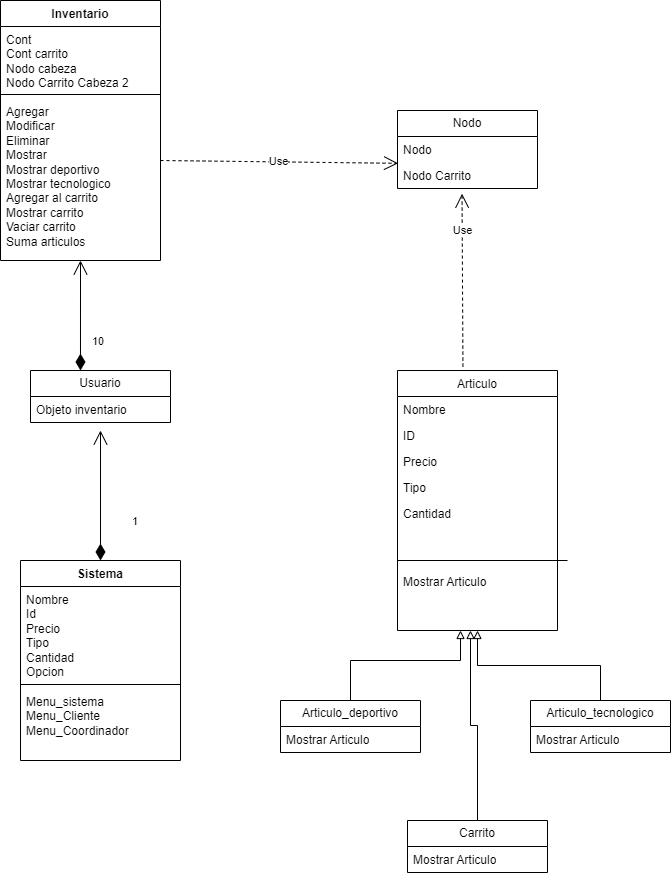

The diagram above was exported from draw.io. Its source (the exported page's mxGraphModel, read from the mxfile embedded in the PNG):
<mxGraphModel dx="2100" dy="2251" grid="1" gridSize="10" guides="1" tooltips="1" connect="1" arrows="1" fold="1" page="1" pageScale="1" pageWidth="827" pageHeight="1169" math="0" shadow="0">
  <root>
    <mxCell id="WIyWlLk6GJQsqaUBKTNV-0" />
    <mxCell id="WIyWlLk6GJQsqaUBKTNV-1" parent="WIyWlLk6GJQsqaUBKTNV-0" />
    <mxCell id="zkfFHV4jXpPFQw0GAbJ--17" value="Articulo" style="swimlane;fontStyle=0;align=center;verticalAlign=top;childLayout=stackLayout;horizontal=1;startSize=26;horizontalStack=0;resizeParent=1;resizeLast=0;collapsible=1;marginBottom=0;rounded=0;shadow=0;strokeWidth=1;" parent="WIyWlLk6GJQsqaUBKTNV-1" vertex="1">
      <mxGeometry x="476" y="-780" width="160" height="260" as="geometry">
        <mxRectangle x="550" y="140" width="160" height="26" as="alternateBounds" />
      </mxGeometry>
    </mxCell>
    <mxCell id="zkfFHV4jXpPFQw0GAbJ--18" value="Nombre" style="text;align=left;verticalAlign=top;spacingLeft=4;spacingRight=4;overflow=hidden;rotatable=0;points=[[0,0.5],[1,0.5]];portConstraint=eastwest;" parent="zkfFHV4jXpPFQw0GAbJ--17" vertex="1">
      <mxGeometry y="26" width="160" height="26" as="geometry" />
    </mxCell>
    <mxCell id="zkfFHV4jXpPFQw0GAbJ--19" value="ID" style="text;align=left;verticalAlign=top;spacingLeft=4;spacingRight=4;overflow=hidden;rotatable=0;points=[[0,0.5],[1,0.5]];portConstraint=eastwest;rounded=0;shadow=0;html=0;" parent="zkfFHV4jXpPFQw0GAbJ--17" vertex="1">
      <mxGeometry y="52" width="160" height="26" as="geometry" />
    </mxCell>
    <mxCell id="zkfFHV4jXpPFQw0GAbJ--20" value="Precio" style="text;align=left;verticalAlign=top;spacingLeft=4;spacingRight=4;overflow=hidden;rotatable=0;points=[[0,0.5],[1,0.5]];portConstraint=eastwest;rounded=0;shadow=0;html=0;" parent="zkfFHV4jXpPFQw0GAbJ--17" vertex="1">
      <mxGeometry y="78" width="160" height="26" as="geometry" />
    </mxCell>
    <mxCell id="zkfFHV4jXpPFQw0GAbJ--21" value="Tipo" style="text;align=left;verticalAlign=top;spacingLeft=4;spacingRight=4;overflow=hidden;rotatable=0;points=[[0,0.5],[1,0.5]];portConstraint=eastwest;rounded=0;shadow=0;html=0;" parent="zkfFHV4jXpPFQw0GAbJ--17" vertex="1">
      <mxGeometry y="104" width="160" height="26" as="geometry" />
    </mxCell>
    <mxCell id="zkfFHV4jXpPFQw0GAbJ--22" value="Cantidad" style="text;align=left;verticalAlign=top;spacingLeft=4;spacingRight=4;overflow=hidden;rotatable=0;points=[[0,0.5],[1,0.5]];portConstraint=eastwest;rounded=0;shadow=0;html=0;" parent="zkfFHV4jXpPFQw0GAbJ--17" vertex="1">
      <mxGeometry y="130" width="160" height="26" as="geometry" />
    </mxCell>
    <mxCell id="SSVcDWTgnm-MsWZcJCmI-17" value="" style="endArrow=none;html=1;rounded=0;endSize=6;startSize=6;jumpSize=6;targetPerimeterSpacing=0;" edge="1" parent="zkfFHV4jXpPFQw0GAbJ--17">
      <mxGeometry width="50" height="50" relative="1" as="geometry">
        <mxPoint y="190" as="sourcePoint" />
        <mxPoint x="170" y="190" as="targetPoint" />
      </mxGeometry>
    </mxCell>
    <mxCell id="SSVcDWTgnm-MsWZcJCmI-18" value="&#10;&#10;&#10;Mostrar Articulo" style="text;align=left;verticalAlign=top;spacingLeft=4;spacingRight=4;overflow=hidden;rotatable=0;points=[[0,0.5],[1,0.5]];portConstraint=eastwest;rounded=0;shadow=0;html=0;" vertex="1" parent="zkfFHV4jXpPFQw0GAbJ--17">
      <mxGeometry y="156" width="160" height="74" as="geometry" />
    </mxCell>
    <mxCell id="SSVcDWTgnm-MsWZcJCmI-32" style="edgeStyle=orthogonalEdgeStyle;rounded=0;orthogonalLoop=1;jettySize=auto;html=1;endArrow=block;endFill=0;" edge="1" parent="WIyWlLk6GJQsqaUBKTNV-1" source="SSVcDWTgnm-MsWZcJCmI-25">
      <mxGeometry relative="1" as="geometry">
        <mxPoint x="539" y="-520" as="targetPoint" />
        <Array as="points">
          <mxPoint x="429" y="-490" />
          <mxPoint x="539" y="-490" />
        </Array>
      </mxGeometry>
    </mxCell>
    <mxCell id="SSVcDWTgnm-MsWZcJCmI-25" value="Articulo_deportivo" style="swimlane;fontStyle=0;childLayout=stackLayout;horizontal=1;startSize=26;fillColor=none;horizontalStack=0;resizeParent=1;resizeParentMax=0;resizeLast=0;collapsible=1;marginBottom=0;whiteSpace=wrap;html=1;" vertex="1" parent="WIyWlLk6GJQsqaUBKTNV-1">
      <mxGeometry x="359" y="-450" width="140" height="52" as="geometry" />
    </mxCell>
    <mxCell id="SSVcDWTgnm-MsWZcJCmI-26" value="Mostrar Articulo" style="text;strokeColor=none;fillColor=none;align=left;verticalAlign=top;spacingLeft=4;spacingRight=4;overflow=hidden;rotatable=0;points=[[0,0.5],[1,0.5]];portConstraint=eastwest;whiteSpace=wrap;html=1;" vertex="1" parent="SSVcDWTgnm-MsWZcJCmI-25">
      <mxGeometry y="26" width="140" height="26" as="geometry" />
    </mxCell>
    <mxCell id="SSVcDWTgnm-MsWZcJCmI-31" style="edgeStyle=orthogonalEdgeStyle;rounded=0;orthogonalLoop=1;jettySize=auto;html=1;entryX=0.5;entryY=1;entryDx=0;entryDy=0;endArrow=block;endFill=0;" edge="1" parent="WIyWlLk6GJQsqaUBKTNV-1" source="SSVcDWTgnm-MsWZcJCmI-29" target="zkfFHV4jXpPFQw0GAbJ--17">
      <mxGeometry relative="1" as="geometry" />
    </mxCell>
    <mxCell id="SSVcDWTgnm-MsWZcJCmI-29" value="Articulo_tecnologico" style="swimlane;fontStyle=0;childLayout=stackLayout;horizontal=1;startSize=26;fillColor=none;horizontalStack=0;resizeParent=1;resizeParentMax=0;resizeLast=0;collapsible=1;marginBottom=0;whiteSpace=wrap;html=1;" vertex="1" parent="WIyWlLk6GJQsqaUBKTNV-1">
      <mxGeometry x="609" y="-450" width="140" height="52" as="geometry" />
    </mxCell>
    <mxCell id="SSVcDWTgnm-MsWZcJCmI-30" value="Mostrar Articulo" style="text;strokeColor=none;fillColor=none;align=left;verticalAlign=top;spacingLeft=4;spacingRight=4;overflow=hidden;rotatable=0;points=[[0,0.5],[1,0.5]];portConstraint=eastwest;whiteSpace=wrap;html=1;" vertex="1" parent="SSVcDWTgnm-MsWZcJCmI-29">
      <mxGeometry y="26" width="140" height="26" as="geometry" />
    </mxCell>
    <mxCell id="SSVcDWTgnm-MsWZcJCmI-37" value="Usuario" style="swimlane;fontStyle=0;childLayout=stackLayout;horizontal=1;startSize=26;fillColor=none;horizontalStack=0;resizeParent=1;resizeParentMax=0;resizeLast=0;collapsible=1;marginBottom=0;whiteSpace=wrap;html=1;" vertex="1" parent="WIyWlLk6GJQsqaUBKTNV-1">
      <mxGeometry x="109" y="-780" width="140" height="52" as="geometry" />
    </mxCell>
    <mxCell id="SSVcDWTgnm-MsWZcJCmI-38" value="Objeto inventario" style="text;strokeColor=none;fillColor=none;align=left;verticalAlign=top;spacingLeft=4;spacingRight=4;overflow=hidden;rotatable=0;points=[[0,0.5],[1,0.5]];portConstraint=eastwest;whiteSpace=wrap;html=1;" vertex="1" parent="SSVcDWTgnm-MsWZcJCmI-37">
      <mxGeometry y="26" width="140" height="26" as="geometry" />
    </mxCell>
    <mxCell id="SSVcDWTgnm-MsWZcJCmI-45" style="edgeStyle=orthogonalEdgeStyle;rounded=0;orthogonalLoop=1;jettySize=auto;html=1;endArrow=block;endFill=0;" edge="1" parent="WIyWlLk6GJQsqaUBKTNV-1" source="SSVcDWTgnm-MsWZcJCmI-41">
      <mxGeometry relative="1" as="geometry">
        <mxPoint x="549" y="-520" as="targetPoint" />
      </mxGeometry>
    </mxCell>
    <mxCell id="SSVcDWTgnm-MsWZcJCmI-41" value="Carrito" style="swimlane;fontStyle=0;childLayout=stackLayout;horizontal=1;startSize=26;fillColor=none;horizontalStack=0;resizeParent=1;resizeParentMax=0;resizeLast=0;collapsible=1;marginBottom=0;whiteSpace=wrap;html=1;" vertex="1" parent="WIyWlLk6GJQsqaUBKTNV-1">
      <mxGeometry x="486" y="-330" width="140" height="52" as="geometry" />
    </mxCell>
    <mxCell id="SSVcDWTgnm-MsWZcJCmI-42" value="Mostrar Articulo" style="text;strokeColor=none;fillColor=none;align=left;verticalAlign=top;spacingLeft=4;spacingRight=4;overflow=hidden;rotatable=0;points=[[0,0.5],[1,0.5]];portConstraint=eastwest;whiteSpace=wrap;html=1;" vertex="1" parent="SSVcDWTgnm-MsWZcJCmI-41">
      <mxGeometry y="26" width="140" height="26" as="geometry" />
    </mxCell>
    <mxCell id="SSVcDWTgnm-MsWZcJCmI-46" value="Nodo" style="swimlane;fontStyle=0;childLayout=stackLayout;horizontal=1;startSize=26;fillColor=none;horizontalStack=0;resizeParent=1;resizeParentMax=0;resizeLast=0;collapsible=1;marginBottom=0;whiteSpace=wrap;html=1;" vertex="1" parent="WIyWlLk6GJQsqaUBKTNV-1">
      <mxGeometry x="476" y="-1040" width="140" height="78" as="geometry" />
    </mxCell>
    <mxCell id="SSVcDWTgnm-MsWZcJCmI-47" value="Nodo" style="text;strokeColor=none;fillColor=none;align=left;verticalAlign=top;spacingLeft=4;spacingRight=4;overflow=hidden;rotatable=0;points=[[0,0.5],[1,0.5]];portConstraint=eastwest;whiteSpace=wrap;html=1;" vertex="1" parent="SSVcDWTgnm-MsWZcJCmI-46">
      <mxGeometry y="26" width="140" height="26" as="geometry" />
    </mxCell>
    <mxCell id="SSVcDWTgnm-MsWZcJCmI-48" value="Nodo Carrito" style="text;strokeColor=none;fillColor=none;align=left;verticalAlign=top;spacingLeft=4;spacingRight=4;overflow=hidden;rotatable=0;points=[[0,0.5],[1,0.5]];portConstraint=eastwest;whiteSpace=wrap;html=1;" vertex="1" parent="SSVcDWTgnm-MsWZcJCmI-46">
      <mxGeometry y="52" width="140" height="26" as="geometry" />
    </mxCell>
    <mxCell id="SSVcDWTgnm-MsWZcJCmI-50" value="Use" style="endArrow=open;endSize=12;dashed=1;html=1;rounded=0;entryX=0.461;entryY=1.2;entryDx=0;entryDy=0;entryPerimeter=0;exitX=0.409;exitY=-0.015;exitDx=0;exitDy=0;exitPerimeter=0;" edge="1" parent="WIyWlLk6GJQsqaUBKTNV-1" source="zkfFHV4jXpPFQw0GAbJ--17" target="SSVcDWTgnm-MsWZcJCmI-48">
      <mxGeometry x="0.5743" width="160" relative="1" as="geometry">
        <mxPoint x="541" y="-790" as="sourcePoint" />
        <mxPoint x="599" y="-880" as="targetPoint" />
        <mxPoint as="offset" />
      </mxGeometry>
    </mxCell>
    <mxCell id="SSVcDWTgnm-MsWZcJCmI-51" value="Inventario" style="swimlane;fontStyle=1;align=center;verticalAlign=top;childLayout=stackLayout;horizontal=1;startSize=26;horizontalStack=0;resizeParent=1;resizeParentMax=0;resizeLast=0;collapsible=1;marginBottom=0;whiteSpace=wrap;html=1;" vertex="1" parent="WIyWlLk6GJQsqaUBKTNV-1">
      <mxGeometry x="79" y="-1150" width="160" height="260" as="geometry" />
    </mxCell>
    <mxCell id="SSVcDWTgnm-MsWZcJCmI-52" value="Cont&lt;br&gt;Cont carrito&lt;br&gt;Nodo cabeza&lt;br&gt;Nodo Carrito Cabeza 2" style="text;strokeColor=none;fillColor=none;align=left;verticalAlign=top;spacingLeft=4;spacingRight=4;overflow=hidden;rotatable=0;points=[[0,0.5],[1,0.5]];portConstraint=eastwest;whiteSpace=wrap;html=1;" vertex="1" parent="SSVcDWTgnm-MsWZcJCmI-51">
      <mxGeometry y="26" width="160" height="64" as="geometry" />
    </mxCell>
    <mxCell id="SSVcDWTgnm-MsWZcJCmI-53" value="" style="line;strokeWidth=1;fillColor=none;align=left;verticalAlign=middle;spacingTop=-1;spacingLeft=3;spacingRight=3;rotatable=0;labelPosition=right;points=[];portConstraint=eastwest;strokeColor=inherit;" vertex="1" parent="SSVcDWTgnm-MsWZcJCmI-51">
      <mxGeometry y="90" width="160" height="8" as="geometry" />
    </mxCell>
    <mxCell id="SSVcDWTgnm-MsWZcJCmI-54" value="Agregar&lt;br&gt;Modificar&lt;br&gt;Eliminar&lt;br&gt;Mostrar&lt;br&gt;Mostrar deportivo&lt;br&gt;Mostrar tecnologico&lt;br&gt;Agregar al carrito&lt;br&gt;Mostrar carrito&lt;br&gt;Vaciar carrito&lt;br&gt;Suma articulos" style="text;strokeColor=none;fillColor=none;align=left;verticalAlign=top;spacingLeft=4;spacingRight=4;overflow=hidden;rotatable=0;points=[[0,0.5],[1,0.5]];portConstraint=eastwest;whiteSpace=wrap;html=1;" vertex="1" parent="SSVcDWTgnm-MsWZcJCmI-51">
      <mxGeometry y="98" width="160" height="162" as="geometry" />
    </mxCell>
    <mxCell id="SSVcDWTgnm-MsWZcJCmI-55" value="Use" style="endArrow=open;endSize=12;dashed=1;html=1;rounded=0;entryX=0.004;entryY=0.031;entryDx=0;entryDy=0;entryPerimeter=0;" edge="1" parent="WIyWlLk6GJQsqaUBKTNV-1" target="SSVcDWTgnm-MsWZcJCmI-48">
      <mxGeometry width="160" relative="1" as="geometry">
        <mxPoint x="239" y="-990" as="sourcePoint" />
        <mxPoint x="399" y="-990" as="targetPoint" />
      </mxGeometry>
    </mxCell>
    <mxCell id="SSVcDWTgnm-MsWZcJCmI-57" value="Sistema" style="swimlane;fontStyle=1;align=center;verticalAlign=top;childLayout=stackLayout;horizontal=1;startSize=26;horizontalStack=0;resizeParent=1;resizeParentMax=0;resizeLast=0;collapsible=1;marginBottom=0;whiteSpace=wrap;html=1;" vertex="1" parent="WIyWlLk6GJQsqaUBKTNV-1">
      <mxGeometry x="99" y="-590" width="160" height="200" as="geometry" />
    </mxCell>
    <mxCell id="SSVcDWTgnm-MsWZcJCmI-58" value="Nombre&lt;br&gt;Id&lt;br&gt;Precio&lt;br&gt;Tipo&lt;br&gt;Cantidad&lt;br&gt;Opcion" style="text;strokeColor=none;fillColor=none;align=left;verticalAlign=top;spacingLeft=4;spacingRight=4;overflow=hidden;rotatable=0;points=[[0,0.5],[1,0.5]];portConstraint=eastwest;whiteSpace=wrap;html=1;" vertex="1" parent="SSVcDWTgnm-MsWZcJCmI-57">
      <mxGeometry y="26" width="160" height="94" as="geometry" />
    </mxCell>
    <mxCell id="SSVcDWTgnm-MsWZcJCmI-59" value="" style="line;strokeWidth=1;fillColor=none;align=left;verticalAlign=middle;spacingTop=-1;spacingLeft=3;spacingRight=3;rotatable=0;labelPosition=right;points=[];portConstraint=eastwest;strokeColor=inherit;" vertex="1" parent="SSVcDWTgnm-MsWZcJCmI-57">
      <mxGeometry y="120" width="160" height="8" as="geometry" />
    </mxCell>
    <mxCell id="SSVcDWTgnm-MsWZcJCmI-60" value="Menu_sistema&lt;br&gt;Menu_Cliente&lt;br&gt;Menu_Coordinador" style="text;strokeColor=none;fillColor=none;align=left;verticalAlign=top;spacingLeft=4;spacingRight=4;overflow=hidden;rotatable=0;points=[[0,0.5],[1,0.5]];portConstraint=eastwest;whiteSpace=wrap;html=1;" vertex="1" parent="SSVcDWTgnm-MsWZcJCmI-57">
      <mxGeometry y="128" width="160" height="72" as="geometry" />
    </mxCell>
    <mxCell id="SSVcDWTgnm-MsWZcJCmI-61" value="10" style="endArrow=open;html=1;endSize=12;startArrow=diamondThin;startSize=14;startFill=1;edgeStyle=orthogonalEdgeStyle;align=left;verticalAlign=bottom;rounded=0;exitX=0.357;exitY=0;exitDx=0;exitDy=0;exitPerimeter=0;entryX=0.5;entryY=1;entryDx=0;entryDy=0;entryPerimeter=0;" edge="1" parent="WIyWlLk6GJQsqaUBKTNV-1" source="SSVcDWTgnm-MsWZcJCmI-37" target="SSVcDWTgnm-MsWZcJCmI-54">
      <mxGeometry x="-0.6363" y="-10" relative="1" as="geometry">
        <mxPoint x="169" y="-810" as="sourcePoint" />
        <mxPoint x="149" y="-880" as="targetPoint" />
        <mxPoint as="offset" />
      </mxGeometry>
    </mxCell>
    <mxCell id="SSVcDWTgnm-MsWZcJCmI-62" value="1" style="endArrow=open;html=1;endSize=12;startArrow=diamondThin;startSize=14;startFill=1;edgeStyle=orthogonalEdgeStyle;align=left;verticalAlign=bottom;rounded=0;exitX=0.5;exitY=0;exitDx=0;exitDy=0;" edge="1" parent="WIyWlLk6GJQsqaUBKTNV-1" source="SSVcDWTgnm-MsWZcJCmI-57">
      <mxGeometry x="-0.5385" y="-30" relative="1" as="geometry">
        <mxPoint x="129" y="-620" as="sourcePoint" />
        <mxPoint x="179" y="-720" as="targetPoint" />
        <mxPoint as="offset" />
      </mxGeometry>
    </mxCell>
  </root>
</mxGraphModel>